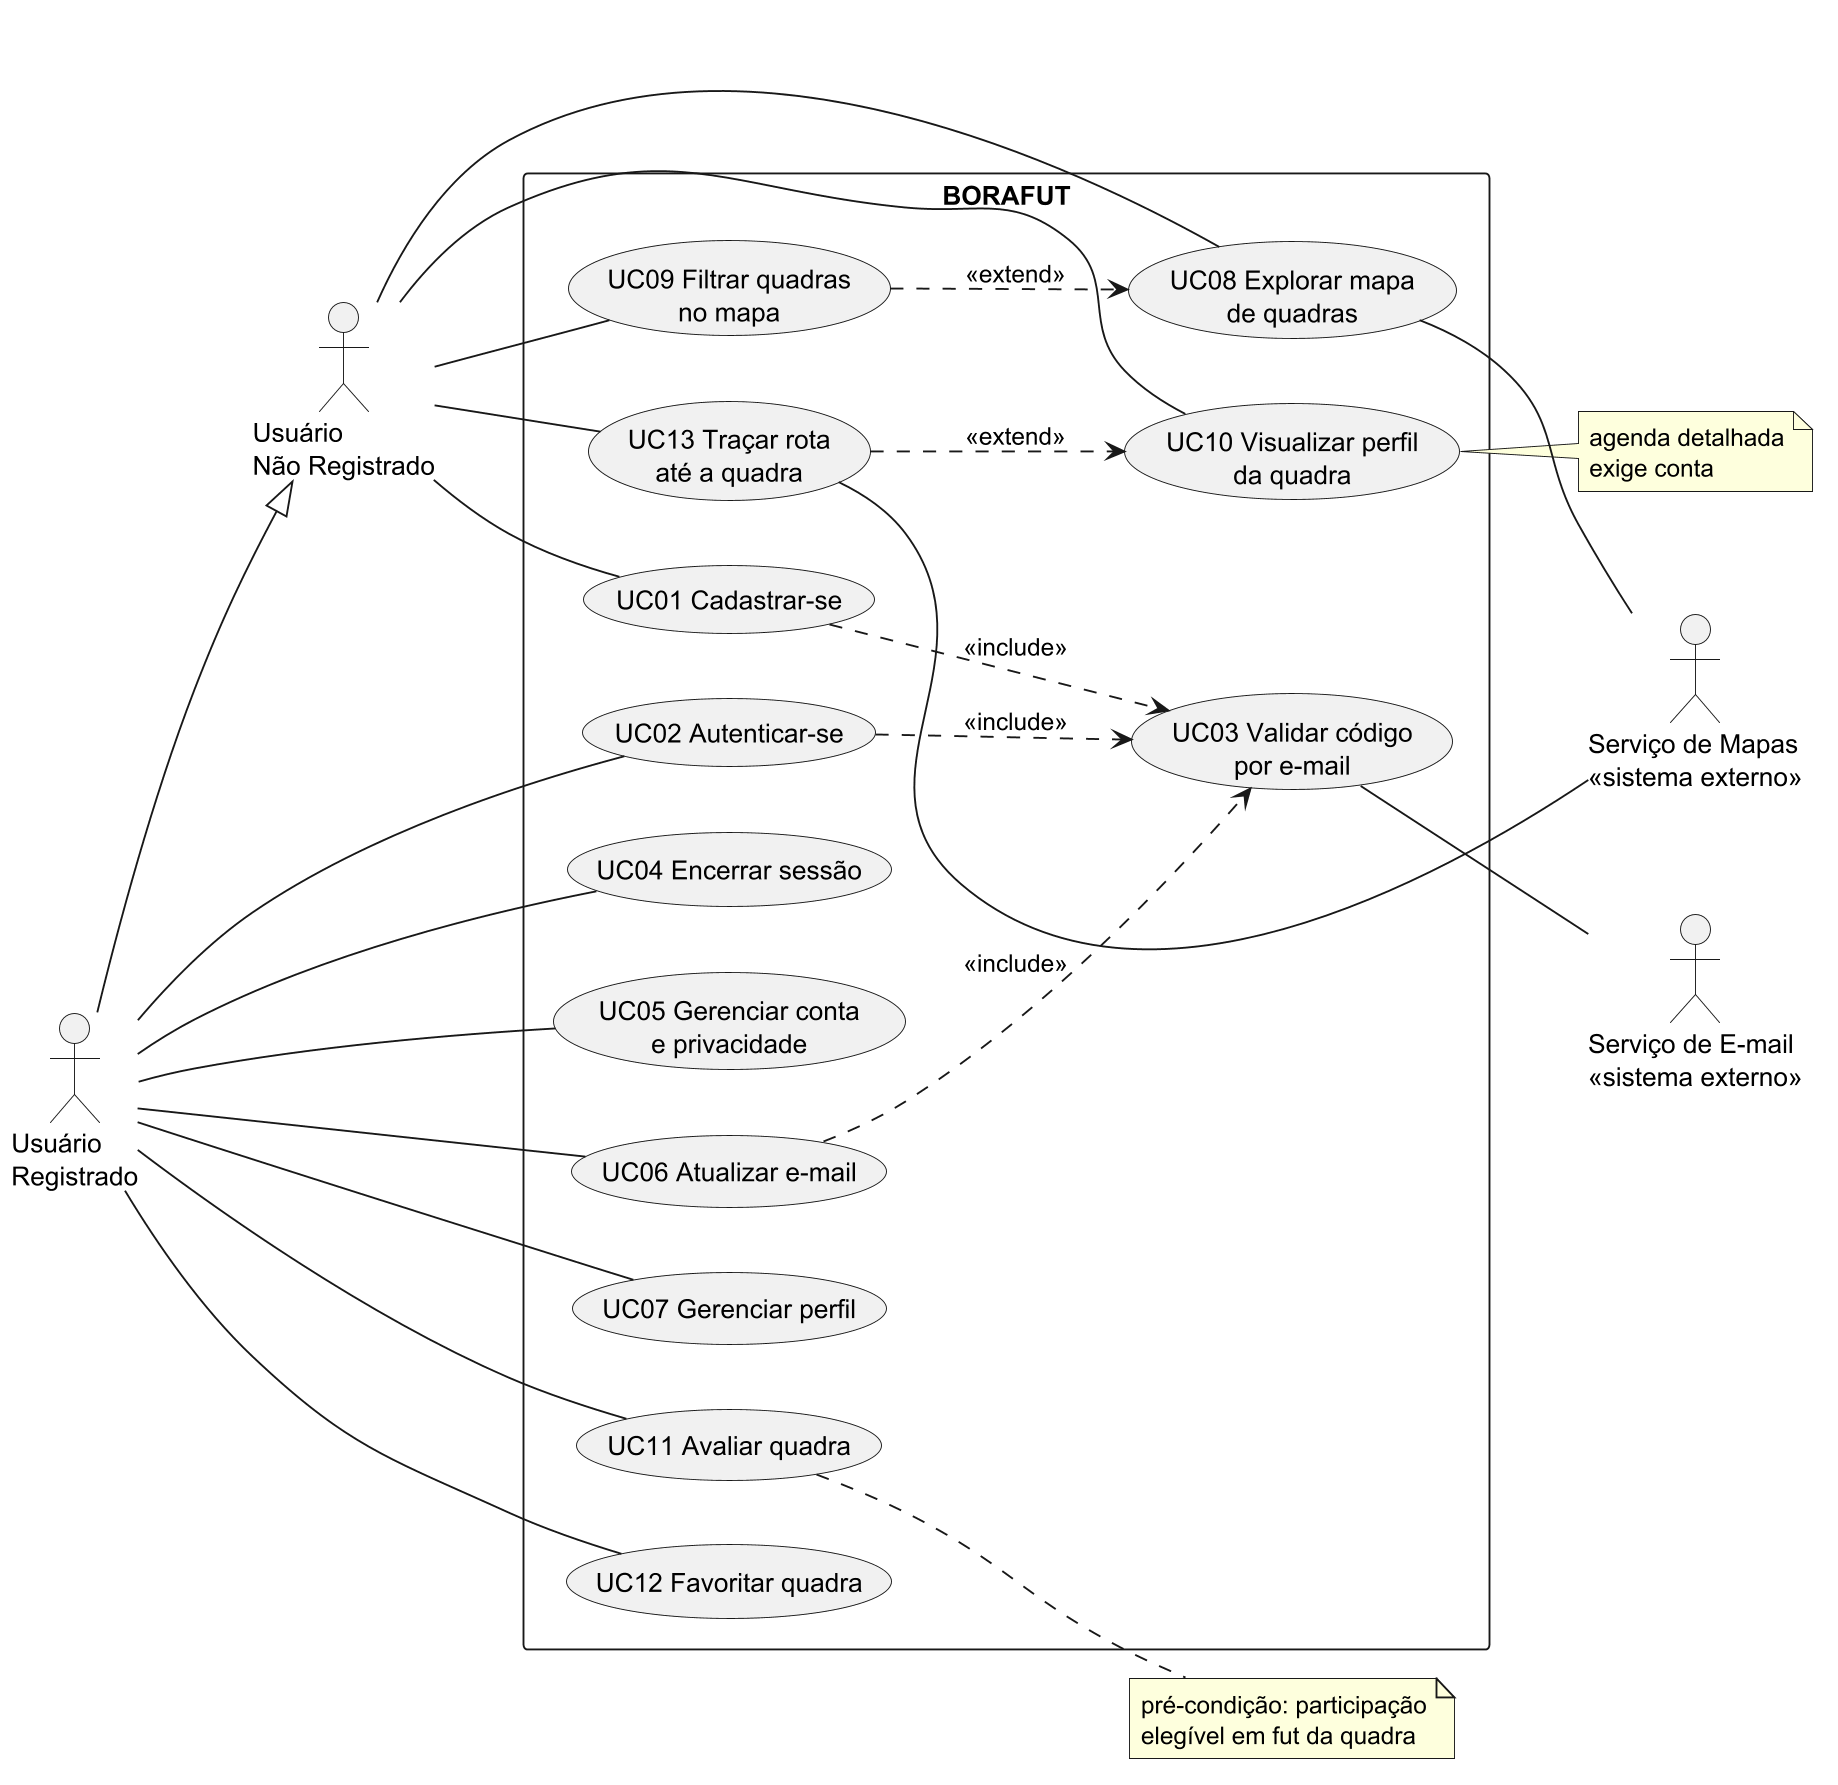

The diagram above was rendered by PlantUML. Its source (embedded in the PNG):
@startuml uc-conta-mapa
left to right direction
skinparam shadowing false
skinparam packageStyle rectangle
skinparam dpi 180

actor "Usuário\nNão Registrado" as UNR
actor "Usuário\nRegistrado" as R
R --|> UNR
actor "Serviço de E-mail\n<<sistema externo>>" as SES
actor "Serviço de Mapas\n<<sistema externo>>" as MAPS

rectangle BORAFUT {
  usecase "UC01 Cadastrar-se" as UC01
  usecase "UC02 Autenticar-se" as UC02
  usecase "UC03 Validar código\npor e-mail" as UC03
  usecase "UC04 Encerrar sessão" as UC04
  usecase "UC05 Gerenciar conta\ne privacidade" as UC05
  usecase "UC06 Atualizar e-mail" as UC06
  usecase "UC07 Gerenciar perfil" as UC07
  usecase "UC08 Explorar mapa\nde quadras" as UC08
  usecase "UC09 Filtrar quadras\nno mapa" as UC09
  usecase "UC10 Visualizar perfil\nda quadra" as UC10
  usecase "UC11 Avaliar quadra" as UC11
  usecase "UC12 Favoritar quadra" as UC12
  usecase "UC13 Traçar rota\naté a quadra" as UC13
}

UNR -- UC01
UNR -- UC08
UNR -- UC09
UNR -- UC10
UNR -- UC13

R -- UC02
R -- UC04
R -- UC05
R -- UC06
R -- UC07
R -- UC11
R -- UC12

UC01 ..> UC03 : <<include>>
UC02 ..> UC03 : <<include>>
UC06 ..> UC03 : <<include>>

UC09 ..> UC08 : <<extend>>
UC13 ..> UC10 : <<extend>>

UC03 -- SES
UC08 -- MAPS
UC13 -- MAPS

note right of UC11 : pré-condição: participação\nelegível em fut da quadra
note right of UC10 : agenda detalhada\nexige conta
@enduml